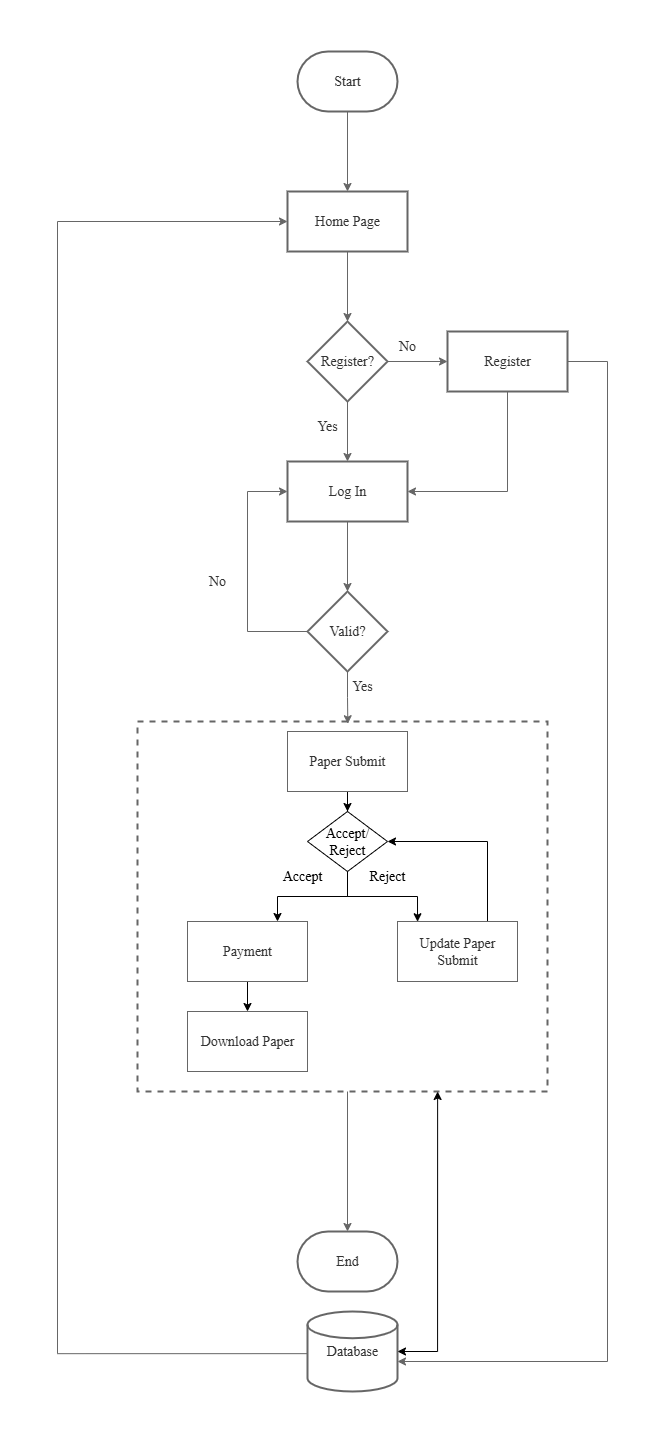

The diagram above was exported from draw.io. Its source (the exported page's mxGraphModel, read from the mxfile embedded in the PNG):
<mxGraphModel dx="868" dy="439" grid="1" gridSize="10" guides="1" tooltips="1" connect="1" arrows="1" fold="1" page="1" pageScale="1" pageWidth="827" pageHeight="1169" math="0" shadow="0">
  <root>
    <mxCell id="0" />
    <mxCell id="1" parent="0" />
    <mxCell id="A54cUfcNgpZhsoc44tOr-21" value="" style="whiteSpace=wrap;html=1;strokeWidth=2;dashed=1;fillColor=none;fontColor=#333333;strokeColor=#666666;fontFamily=Times New Roman;fontSize=14;" parent="1" vertex="1">
      <mxGeometry x="810" y="980" width="410" height="370" as="geometry" />
    </mxCell>
    <mxCell id="A54cUfcNgpZhsoc44tOr-1" value="" style="edgeStyle=orthogonalEdgeStyle;rounded=0;orthogonalLoop=1;jettySize=auto;html=1;fillColor=#f5f5f5;strokeColor=#666666;fontFamily=Times New Roman;fontSize=14;" parent="1" source="A54cUfcNgpZhsoc44tOr-2" target="A54cUfcNgpZhsoc44tOr-4" edge="1">
      <mxGeometry relative="1" as="geometry" />
    </mxCell>
    <mxCell id="A54cUfcNgpZhsoc44tOr-2" value="Start" style="strokeWidth=2;html=1;shape=mxgraph.flowchart.terminator;whiteSpace=wrap;fillColor=none;fontColor=#333333;strokeColor=#666666;fontFamily=Times New Roman;fontSize=14;" parent="1" vertex="1">
      <mxGeometry x="970" y="310" width="100" height="60" as="geometry" />
    </mxCell>
    <mxCell id="A54cUfcNgpZhsoc44tOr-3" value="" style="edgeStyle=orthogonalEdgeStyle;rounded=0;orthogonalLoop=1;jettySize=auto;html=1;fillColor=#f5f5f5;strokeColor=#666666;fontFamily=Times New Roman;fontSize=14;" parent="1" source="A54cUfcNgpZhsoc44tOr-4" target="A54cUfcNgpZhsoc44tOr-7" edge="1">
      <mxGeometry relative="1" as="geometry" />
    </mxCell>
    <mxCell id="A54cUfcNgpZhsoc44tOr-4" value="Home Page" style="whiteSpace=wrap;html=1;strokeWidth=2;fillColor=none;fontColor=#333333;strokeColor=#666666;fontFamily=Times New Roman;fontSize=14;" parent="1" vertex="1">
      <mxGeometry x="960" y="450" width="120" height="60" as="geometry" />
    </mxCell>
    <mxCell id="A54cUfcNgpZhsoc44tOr-5" value="" style="edgeStyle=orthogonalEdgeStyle;rounded=0;orthogonalLoop=1;jettySize=auto;html=1;fillColor=#f5f5f5;strokeColor=#666666;fontFamily=Times New Roman;fontSize=14;" parent="1" source="A54cUfcNgpZhsoc44tOr-7" target="A54cUfcNgpZhsoc44tOr-9" edge="1">
      <mxGeometry relative="1" as="geometry" />
    </mxCell>
    <mxCell id="A54cUfcNgpZhsoc44tOr-6" value="" style="edgeStyle=orthogonalEdgeStyle;rounded=0;orthogonalLoop=1;jettySize=auto;html=1;fillColor=#f5f5f5;strokeColor=#666666;fontFamily=Times New Roman;fontSize=14;" parent="1" source="A54cUfcNgpZhsoc44tOr-7" target="A54cUfcNgpZhsoc44tOr-11" edge="1">
      <mxGeometry relative="1" as="geometry" />
    </mxCell>
    <mxCell id="A54cUfcNgpZhsoc44tOr-7" value="Register?" style="rhombus;whiteSpace=wrap;html=1;strokeWidth=2;fillColor=none;fontColor=#333333;strokeColor=#666666;fontFamily=Times New Roman;fontSize=14;" parent="1" vertex="1">
      <mxGeometry x="980" y="580" width="80" height="80" as="geometry" />
    </mxCell>
    <mxCell id="A54cUfcNgpZhsoc44tOr-8" style="edgeStyle=orthogonalEdgeStyle;rounded=0;orthogonalLoop=1;jettySize=auto;html=1;entryX=1;entryY=0.5;entryDx=0;entryDy=0;fillColor=#f5f5f5;strokeColor=#666666;fontFamily=Times New Roman;fontSize=14;" parent="1" source="A54cUfcNgpZhsoc44tOr-9" target="A54cUfcNgpZhsoc44tOr-11" edge="1">
      <mxGeometry relative="1" as="geometry">
        <Array as="points">
          <mxPoint x="1180" y="750" />
        </Array>
      </mxGeometry>
    </mxCell>
    <mxCell id="A54cUfcNgpZhsoc44tOr-9" value="Register" style="whiteSpace=wrap;html=1;strokeWidth=2;fillColor=none;fontColor=#333333;strokeColor=#666666;fontFamily=Times New Roman;fontSize=14;" parent="1" vertex="1">
      <mxGeometry x="1120" y="590" width="120" height="60" as="geometry" />
    </mxCell>
    <mxCell id="A54cUfcNgpZhsoc44tOr-10" value="" style="edgeStyle=orthogonalEdgeStyle;rounded=0;orthogonalLoop=1;jettySize=auto;html=1;fillColor=#f5f5f5;strokeColor=#666666;fontFamily=Times New Roman;fontSize=14;" parent="1" source="A54cUfcNgpZhsoc44tOr-11" target="A54cUfcNgpZhsoc44tOr-16" edge="1">
      <mxGeometry relative="1" as="geometry" />
    </mxCell>
    <mxCell id="A54cUfcNgpZhsoc44tOr-11" value="Log In" style="whiteSpace=wrap;html=1;strokeWidth=2;fillColor=none;fontColor=#333333;strokeColor=#666666;fontFamily=Times New Roman;fontSize=14;" parent="1" vertex="1">
      <mxGeometry x="960" y="720" width="120" height="60" as="geometry" />
    </mxCell>
    <mxCell id="A54cUfcNgpZhsoc44tOr-12" value="No" style="text;html=1;align=center;verticalAlign=middle;whiteSpace=wrap;rounded=0;fillColor=none;fontColor=#333333;strokeColor=none;fontFamily=Times New Roman;fontSize=14;" parent="1" vertex="1">
      <mxGeometry x="1050" y="590" width="60" height="30" as="geometry" />
    </mxCell>
    <mxCell id="A54cUfcNgpZhsoc44tOr-13" value="Yes" style="text;html=1;align=center;verticalAlign=middle;whiteSpace=wrap;rounded=0;fillColor=none;fontColor=#333333;strokeColor=none;fontFamily=Times New Roman;fontSize=14;" parent="1" vertex="1">
      <mxGeometry x="970" y="670" width="60" height="30" as="geometry" />
    </mxCell>
    <mxCell id="A54cUfcNgpZhsoc44tOr-14" style="edgeStyle=orthogonalEdgeStyle;rounded=0;orthogonalLoop=1;jettySize=auto;html=1;entryX=0;entryY=0.5;entryDx=0;entryDy=0;fillColor=#f5f5f5;strokeColor=#666666;fontFamily=Times New Roman;fontSize=14;" parent="1" source="A54cUfcNgpZhsoc44tOr-16" target="A54cUfcNgpZhsoc44tOr-11" edge="1">
      <mxGeometry relative="1" as="geometry">
        <Array as="points">
          <mxPoint x="920" y="890" />
          <mxPoint x="920" y="750" />
        </Array>
      </mxGeometry>
    </mxCell>
    <mxCell id="A54cUfcNgpZhsoc44tOr-15" value="" style="edgeStyle=orthogonalEdgeStyle;rounded=0;orthogonalLoop=1;jettySize=auto;html=1;fillColor=#f5f5f5;strokeColor=#666666;fontFamily=Times New Roman;fontSize=14;entryX=0.513;entryY=0.006;entryDx=0;entryDy=0;entryPerimeter=0;" parent="1" source="A54cUfcNgpZhsoc44tOr-16" target="A54cUfcNgpZhsoc44tOr-21" edge="1">
      <mxGeometry relative="1" as="geometry">
        <mxPoint x="1020" y="980" as="targetPoint" />
      </mxGeometry>
    </mxCell>
    <mxCell id="A54cUfcNgpZhsoc44tOr-16" value="Valid?" style="rhombus;whiteSpace=wrap;html=1;strokeWidth=2;fillColor=none;fontColor=#333333;strokeColor=#666666;fontFamily=Times New Roman;fontSize=14;" parent="1" vertex="1">
      <mxGeometry x="980" y="850" width="80" height="80" as="geometry" />
    </mxCell>
    <mxCell id="A54cUfcNgpZhsoc44tOr-17" value="No" style="text;html=1;align=center;verticalAlign=middle;whiteSpace=wrap;rounded=0;fillColor=none;fontColor=#333333;strokeColor=none;fontFamily=Times New Roman;fontSize=14;" parent="1" vertex="1">
      <mxGeometry x="860" y="825" width="60" height="30" as="geometry" />
    </mxCell>
    <mxCell id="A54cUfcNgpZhsoc44tOr-23" value="Yes" style="text;html=1;align=center;verticalAlign=middle;whiteSpace=wrap;rounded=0;fillColor=none;fontColor=#333333;strokeColor=none;fontFamily=Times New Roman;fontSize=14;" parent="1" vertex="1">
      <mxGeometry x="1005" y="930" width="60" height="30" as="geometry" />
    </mxCell>
    <mxCell id="A54cUfcNgpZhsoc44tOr-34" value="End" style="strokeWidth=2;html=1;shape=mxgraph.flowchart.terminator;whiteSpace=wrap;fillColor=none;fontColor=#333333;strokeColor=#666666;fontFamily=Times New Roman;fontSize=14;" parent="1" vertex="1">
      <mxGeometry x="970" y="1490" width="100" height="60" as="geometry" />
    </mxCell>
    <mxCell id="A54cUfcNgpZhsoc44tOr-36" style="edgeStyle=orthogonalEdgeStyle;rounded=0;orthogonalLoop=1;jettySize=auto;html=1;entryX=0.5;entryY=0;entryDx=0;entryDy=0;entryPerimeter=0;fillColor=#f5f5f5;strokeColor=#666666;fontFamily=Times New Roman;fontSize=14;" parent="1" source="A54cUfcNgpZhsoc44tOr-21" target="A54cUfcNgpZhsoc44tOr-34" edge="1">
      <mxGeometry relative="1" as="geometry">
        <Array as="points">
          <mxPoint x="1020" y="1340" />
          <mxPoint x="1020" y="1340" />
        </Array>
      </mxGeometry>
    </mxCell>
    <mxCell id="A54cUfcNgpZhsoc44tOr-37" style="edgeStyle=orthogonalEdgeStyle;rounded=0;orthogonalLoop=1;jettySize=auto;html=1;entryX=1;entryY=0.5;entryDx=0;entryDy=0;startArrow=classic;startFill=1;fillColor=#f5f5f5;strokeColor=#666666;exitX=1;exitY=0.625;exitDx=0;exitDy=0;exitPerimeter=0;endArrow=none;endFill=0;fontFamily=Times New Roman;fontSize=14;" parent="1" source="A54cUfcNgpZhsoc44tOr-38" target="A54cUfcNgpZhsoc44tOr-9" edge="1">
      <mxGeometry relative="1" as="geometry">
        <Array as="points">
          <mxPoint x="1280" y="1620" />
          <mxPoint x="1280" y="620" />
        </Array>
        <mxPoint x="1040" y="1620" as="sourcePoint" />
      </mxGeometry>
    </mxCell>
    <mxCell id="A54cUfcNgpZhsoc44tOr-38" value="Database" style="strokeWidth=2;html=1;shape=mxgraph.flowchart.database;whiteSpace=wrap;fillColor=none;fontColor=#333333;strokeColor=#666666;fontFamily=Times New Roman;fontSize=14;" parent="1" vertex="1">
      <mxGeometry x="980" y="1570" width="90" height="80" as="geometry" />
    </mxCell>
    <mxCell id="A54cUfcNgpZhsoc44tOr-41" style="edgeStyle=orthogonalEdgeStyle;rounded=0;orthogonalLoop=1;jettySize=auto;html=1;entryX=0;entryY=0.5;entryDx=0;entryDy=0;fillColor=#f5f5f5;strokeColor=#666666;exitX=-0.002;exitY=0.527;exitDx=0;exitDy=0;exitPerimeter=0;fontFamily=Times New Roman;fontSize=14;" parent="1" source="A54cUfcNgpZhsoc44tOr-38" target="A54cUfcNgpZhsoc44tOr-4" edge="1">
      <mxGeometry relative="1" as="geometry">
        <Array as="points">
          <mxPoint x="730" y="1612" />
          <mxPoint x="730" y="480" />
        </Array>
      </mxGeometry>
    </mxCell>
    <mxCell id="HdwB6WG7TJM6Av0aFnGQ-8" style="edgeStyle=orthogonalEdgeStyle;rounded=0;orthogonalLoop=1;jettySize=auto;html=1;exitX=0.75;exitY=0;exitDx=0;exitDy=0;entryX=1;entryY=0.5;entryDx=0;entryDy=0;fontFamily=Times New Roman;fontSize=14;" parent="1" source="A54cUfcNgpZhsoc44tOr-30" target="HdwB6WG7TJM6Av0aFnGQ-1" edge="1">
      <mxGeometry relative="1" as="geometry" />
    </mxCell>
    <mxCell id="A54cUfcNgpZhsoc44tOr-30" value="Update Paper Submit" style="rounded=0;whiteSpace=wrap;html=1;fillColor=none;fontColor=#333333;strokeColor=#666666;fontFamily=Times New Roman;fontSize=14;" parent="1" vertex="1">
      <mxGeometry x="1070" y="1180" width="120" height="60" as="geometry" />
    </mxCell>
    <mxCell id="HdwB6WG7TJM6Av0aFnGQ-4" value="" style="edgeStyle=orthogonalEdgeStyle;rounded=0;orthogonalLoop=1;jettySize=auto;html=1;fontFamily=Times New Roman;fontSize=14;" parent="1" source="A54cUfcNgpZhsoc44tOr-28" target="HdwB6WG7TJM6Av0aFnGQ-1" edge="1">
      <mxGeometry relative="1" as="geometry" />
    </mxCell>
    <mxCell id="A54cUfcNgpZhsoc44tOr-28" value="Paper Submit" style="rounded=0;whiteSpace=wrap;html=1;fillColor=none;fontColor=#333333;strokeColor=#666666;fontFamily=Times New Roman;fontSize=14;" parent="1" vertex="1">
      <mxGeometry x="960" y="990" width="120" height="60" as="geometry" />
    </mxCell>
    <mxCell id="A54cUfcNgpZhsoc44tOr-33" value="Download Paper" style="rounded=0;whiteSpace=wrap;html=1;fillColor=none;fontColor=#333333;strokeColor=#666666;fontFamily=Times New Roman;fontSize=14;" parent="1" vertex="1">
      <mxGeometry x="860" y="1270" width="120" height="60" as="geometry" />
    </mxCell>
    <mxCell id="HdwB6WG7TJM6Av0aFnGQ-7" value="" style="edgeStyle=orthogonalEdgeStyle;rounded=0;orthogonalLoop=1;jettySize=auto;html=1;fontFamily=Times New Roman;fontSize=14;" parent="1" source="A54cUfcNgpZhsoc44tOr-31" target="A54cUfcNgpZhsoc44tOr-33" edge="1">
      <mxGeometry relative="1" as="geometry" />
    </mxCell>
    <mxCell id="A54cUfcNgpZhsoc44tOr-31" value="Payment" style="rounded=0;whiteSpace=wrap;html=1;fillColor=none;fontColor=#333333;strokeColor=#666666;fontFamily=Times New Roman;fontSize=14;" parent="1" vertex="1">
      <mxGeometry x="860" y="1180" width="120" height="60" as="geometry" />
    </mxCell>
    <mxCell id="HdwB6WG7TJM6Av0aFnGQ-5" style="edgeStyle=orthogonalEdgeStyle;rounded=0;orthogonalLoop=1;jettySize=auto;html=1;exitX=0.5;exitY=1;exitDx=0;exitDy=0;entryX=0.167;entryY=0.004;entryDx=0;entryDy=0;entryPerimeter=0;fontFamily=Times New Roman;fontSize=14;" parent="1" source="HdwB6WG7TJM6Av0aFnGQ-1" target="A54cUfcNgpZhsoc44tOr-30" edge="1">
      <mxGeometry relative="1" as="geometry">
        <Array as="points">
          <mxPoint x="1020" y="1155" />
          <mxPoint x="1090" y="1155" />
        </Array>
      </mxGeometry>
    </mxCell>
    <mxCell id="HdwB6WG7TJM6Av0aFnGQ-6" style="edgeStyle=orthogonalEdgeStyle;rounded=0;orthogonalLoop=1;jettySize=auto;html=1;exitX=0.5;exitY=1;exitDx=0;exitDy=0;entryX=0.75;entryY=0;entryDx=0;entryDy=0;fontFamily=Times New Roman;fontSize=14;" parent="1" source="HdwB6WG7TJM6Av0aFnGQ-1" target="A54cUfcNgpZhsoc44tOr-31" edge="1">
      <mxGeometry relative="1" as="geometry">
        <Array as="points">
          <mxPoint x="1020" y="1155" />
          <mxPoint x="950" y="1155" />
        </Array>
      </mxGeometry>
    </mxCell>
    <mxCell id="HdwB6WG7TJM6Av0aFnGQ-1" value="Accept/&lt;div&gt;Reject&lt;/div&gt;" style="rhombus;whiteSpace=wrap;html=1;fontFamily=Times New Roman;fontSize=14;fillColor=none;" parent="1" vertex="1">
      <mxGeometry x="980" y="1070" width="80" height="60" as="geometry" />
    </mxCell>
    <mxCell id="HdwB6WG7TJM6Av0aFnGQ-9" value="Accept" style="text;html=1;align=center;verticalAlign=middle;whiteSpace=wrap;rounded=0;fontFamily=Times New Roman;fontSize=14;" parent="1" vertex="1">
      <mxGeometry x="945" y="1120" width="60" height="30" as="geometry" />
    </mxCell>
    <mxCell id="HdwB6WG7TJM6Av0aFnGQ-10" value="Reject" style="text;html=1;align=center;verticalAlign=middle;whiteSpace=wrap;rounded=0;fontFamily=Times New Roman;fontSize=14;" parent="1" vertex="1">
      <mxGeometry x="1030" y="1120" width="60" height="30" as="geometry" />
    </mxCell>
    <mxCell id="HdwB6WG7TJM6Av0aFnGQ-11" style="edgeStyle=orthogonalEdgeStyle;rounded=0;orthogonalLoop=1;jettySize=auto;html=1;entryX=0.732;entryY=1;entryDx=0;entryDy=0;entryPerimeter=0;startArrow=classic;startFill=1;" parent="1" source="A54cUfcNgpZhsoc44tOr-38" target="A54cUfcNgpZhsoc44tOr-21" edge="1">
      <mxGeometry relative="1" as="geometry">
        <Array as="points">
          <mxPoint x="1110" y="1610" />
        </Array>
      </mxGeometry>
    </mxCell>
  </root>
</mxGraphModel>